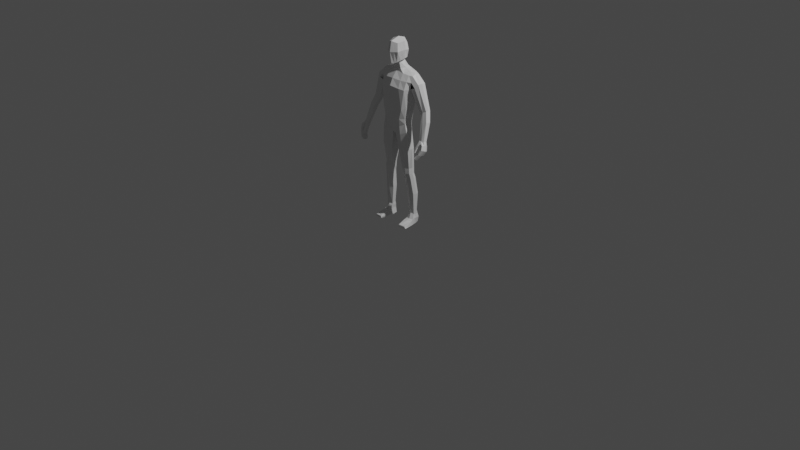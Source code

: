 # Source: shagaetnolushe_1.blend  (saved by Blender 3.1.7; exported with 4.5.12 LTS)
import bpy
from mathutils import Matrix  # noqa: F401  (used for matrix-valued properties, if any)

bpy.ops.wm.read_factory_settings(use_empty=True)
scene = bpy.context.scene
scene.name = 'Scene'

# ---- collections
col_collection = bpy.data.collections.new('Collection'); scene.collection.children.link(col_collection)

# ---- materials (node trees are filled in below, after node groups)
mat_material = bpy.data.materials.new('Material')
mat_material.alpha_threshold = 0.0
mat_material.use_transparent_shadow = False
mat_material.line_color = (0.0, 0.0, 0.0, 1.0)

# ---- material node trees
mat_material.use_nodes = True; mat_material.node_tree.nodes.clear()
_N = mat_material.node_tree.nodes; _L = mat_material.node_tree.links
n0 = _N.new('ShaderNodeOutputMaterial'); n0.name = 'Material Output'; n0.location = (300, 300)
n1 = _N.new('ShaderNodeBsdfPrincipled'); n1.name = 'Principled BSDF'; n1.location = (10, 300)
n1.distribution = 'GGX'
n1.subsurface_method = 'RANDOM_WALK_SKIN'
n1.inputs[2].default_value = 0.4
n1.inputs[3].default_value = 1.45
n1.inputs[27].default_value = (0.0, 0.0, 0.0, 1.0)
n1.inputs[28].default_value = 1.0
_L.new(n1.outputs[0], n0.inputs[0])
n0.is_active_output = True

# ---- world
world_world = bpy.data.worlds.new('World'); scene.world = world_world
world_world.use_nodes = True; world_world.node_tree.nodes.clear()
_N = world_world.node_tree.nodes; _L = world_world.node_tree.links
n0 = _N.new('ShaderNodeOutputWorld'); n0.name = 'World Output'; n0.location = (300, 300)
n1 = _N.new('ShaderNodeBackground'); n1.name = 'Background'; n1.location = (10, 300)
n1.inputs[0].default_value = (0.05088, 0.05088, 0.05088, 1.0)
_L.new(n1.outputs[0], n0.inputs[0])
n0.is_active_output = True
world_world.color = (0.05088, 0.05088, 0.05088)
world_world.use_sun_shadow = False
world_world.sun_shadow_jitter_overblur = 0.0

# ---- cameras
cam_camera = bpy.data.cameras.new('Camera')
cam_camera.clip_end = 100.0
cam_camera.ortho_scale = 7.314

# ---- lights
light_light = bpy.data.lights.new('Light', 'POINT')
light_light.transmission_factor = 0.0
light_light.energy = 1000.0
light_light.shadow_soft_size = 0.1
light_light.shadow_maximum_resolution = 0.006
light_light.use_absolute_resolution = True

# ---- meshes
me_cube = bpy.data.meshes.new('Cube')
me_cube.from_pydata([(0.0, -0.1051, 1.173), (0.0, 0.08743, 1.187), (0.0, 0.07695, 0.9555), (0.0, -0.03321, 1.584), (0.0, -0.06123, 0.9601), (0.0, 0.0911, 1.597), (0.0, 0.1323, 1.503), (0.0, -0.1189, 1.449), (0.0, 0.1025, 1.043), (0.0, -0.09859, 1.032), (0.06778, -0.1036, 1.199), (0.0147, -0.06796, 0.9677), (0.08594, 0.07824, 1.192), (0.08844, 0.08927, 1.596), (0.01404, 0.08009, 0.9517), (0.09083, -0.03504, 1.57), (0.09556, -0.1011, 1.434), (0.09886, 0.1197, 1.478), (0.05182, 0.09557, 1.056), (0.03833, -0.1006, 1.081), (0.1951, 0.07058, 1.568), (0.1505, 0.0795, 1.583), (0.06841, 0.08352, 1.018), (0.1357, 0.0383, 1.07), (0.1555, 0.04245, 1.2), (0.1214, 0.06622, 1.197), (0.1501, 0.1033, 1.443), (0.1016, 0.07789, 1.083), (0.1398, 0.03976, 1.117), (0.1564, -0.02022, 1.562), (0.195, -0.008225, 1.559), (0.1392, -0.05421, 1.074), (0.08716, -0.08021, 1.047), (0.1208, -0.08917, 1.222), (0.1546, -0.05718, 1.235), (0.1852, -0.02609, 1.432), (0.1487, -0.07999, 1.424), (0.1376, -0.05503, 1.128), (0.0925, -0.08931, 1.123), (0.0, -0.02949, 1.673), (0.0, 0.0509, 1.695), (0.02782, -0.02769, 1.681), (0.0, -0.1065, 1.207), (0.01708, 0.06549, 0.9108), (0.02231, -0.05915, 0.9231), (0.1456, 0.0327, 1.004), (0.07231, 0.07728, 0.9671), (0.09634, -0.07948, 0.9677), (0.1581, -0.05442, 0.9943), (0.1301, 0.07073, 0.1369), (0.1808, 0.07142, 0.1417), (0.155, 0.08135, 0.1411), (0.158, -0.01871, 0.6073), (0.1632, 0.04605, 0.6083), (0.1179, 0.05963, 0.6046), (0.07866, 0.0413, 0.6034), (0.07058, -0.02202, 0.6029), (0.1203, -0.0368, 0.6077), (0.1663, 0.03945, 0.8139), (0.0412, 0.04863, 0.7833), (0.04731, -0.04914, 0.7846), (0.1131, -0.07123, 0.8007), (0.1713, -0.04813, 0.8168), (0.09725, 0.06338, 0.7974), (0.1727, -0.009994, 0.5025), (0.1326, 0.06899, 0.4977), (0.1745, 0.05612, 0.5015), (0.09784, 0.05015, 0.4951), (0.08899, -0.008142, 0.4915), (0.1299, -0.02411, 0.496), (0.1477, -0.003941, 0.3244), (0.1487, 0.0908, 0.3276), (0.1039, 0.01824, 0.313), (0.1142, 0.07414, 0.3229), (0.1886, 0.0768, 0.3315), (0.1904, 0.01095, 0.3311), (0.1679, 0.04267, 0.5498), (0.08563, 0.04341, 0.5467), (0.08122, -0.01731, 0.544), (0.1248, -0.03341, 0.5469), (0.1673, -0.02119, 0.5516), (0.1258, 0.05798, 0.5476), (0.1937, 0.02954, 1.574), (0.1516, -0.008163, 1.077), (0.1507, -0.007183, 1.123), (0.1662, -0.006284, 1.216), (0.1666, -0.01096, 1.004), (0.1762, 0.01158, 0.6102), (0.1835, -0.00308, 0.8176), (0.1859, 0.02366, 0.5039), (0.2016, 0.04471, 0.3314), (0.1799, 0.01107, 0.5523), (0.1062, 0.02573, 1.602), (0.0, 0.009406, 1.682), (0.0, 0.1208, 1.554), (0.0, -0.1076, 1.209), (0.09168, -0.07359, 1.509), (0.09102, 0.1129, 1.54), (0.207, 0.08668, 1.514), (0.1533, 0.09939, 1.524), (0.1558, -0.05444, 1.504), (0.1971, -0.0291, 1.5), (0.2781, 0.07058, 1.496), (0.2031, 0.06951, 1.441), (0.2699, -0.008225, 1.492), (0.2835, 0.02954, 1.5), (0.2067, 0.01367, 1.42), (0.2594, 0.08668, 1.456), (0.2425, -0.0291, 1.459), (0.3597, 0.06302, 1.246), (0.2885, 0.06336, 1.216), (0.3546, 0.01531, 1.243), (0.2802, 0.00512, 1.223), (0.3632, 0.03807, 1.247), (0.2775, 0.02971, 1.209), (0.3311, 0.07336, 1.229), (0.321, 0.003078, 1.229), (0.0, -0.08569, 1.517), (0.3633, -0.03982, 0.9586), (0.4107, -0.06632, 0.9785), (0.3589, -0.07405, 0.9787), (0.4125, -0.05116, 0.973), (0.3552, -0.06209, 0.9642), (0.3975, 0.007145, 1.146), (0.323, -0.02519, 1.14), (0.3885, -0.01481, 1.145), (0.3485, -0.02695, 1.131), (0.3937, 0.03101, 1.145), (0.3567, 0.04037, 1.125), (0.3281, 0.03039, 1.13), (0.3163, -0.002083, 1.127), (0.3658, -0.1545, 0.8206), (0.3602, -0.08972, 0.7979), (0.3798, -0.1553, 0.8202), (0.3713, -0.09239, 0.7961), (0.406, -0.1167, 0.9013), (0.4, -0.04197, 0.8792), (0.4215, -0.03607, 0.8757), (0.4276, -0.1191, 0.9061), (0.3883, -0.06934, 0.8398), (0.4034, -0.0624, 0.8321), (0.404, -0.1388, 0.8595), (0.3889, -0.1338, 0.8558), (0.3602, -0.1168, 0.7932), (0.3602, -0.1377, 0.7992), (0.3749, -0.1395, 0.799), (0.3756, -0.1172, 0.7922), (0.4357, -0.06476, 0.885), (0.4347, -0.09402, 0.8978), (0.3999, -0.09517, 0.8917), (0.3998, -0.06654, 0.8824), (0.3872, -0.1139, 0.8459), (0.3836, -0.09016, 0.836), (0.4076, -0.08934, 0.8386), (0.4078, -0.1189, 0.8487), (0.3945, -0.02439, 0.9208), (0.4133, -0.0253, 0.92), (0.4231, -0.1034, 0.9485), (0.4268, -0.0518, 0.9367), (0.4268, -0.07821, 0.9454), (0.388, -0.07416, 0.9467), (0.3883, -0.05406, 0.9322), (0.3467, -0.139, 0.8727), (0.3469, -0.1184, 0.9109), (0.3463, -0.1273, 0.8639), (0.346, -0.09789, 0.9102), (0.3641, -0.1429, 0.874), (0.3709, -0.1187, 0.9213), (0.3621, -0.1288, 0.8664), (0.3698, -0.1028, 0.9188), (0.3918, -0.09417, 0.9571), (0.3602, -0.1272, 0.7962), (0.3752, -0.1283, 0.7956), (0.1168, 0.03305, 0.004511), (0.4352, -0.07939, 0.8914), (0.3998, -0.08085, 0.887), (0.3854, -0.102, 0.841), (0.4077, -0.1041, 0.8436), (0.3881, -0.06411, 0.9395), (0.4268, -0.065, 0.941), (0.3868, -0.07568, 0.9778), (0.393, -0.03248, 0.9582), (0.4143, -0.03599, 0.9676), (0.1873, 0.05364, 0.006405), (0.1919, 0.04893, 0.1359), (0.1559, 0.04369, 0.003759), (0.1471, 0.09225, 0.008227), (0.1675, -0.1263, 0.003741), (0.1624, -0.124, 0.02566), (0.1544, 0.01303, 0.124), (0.1636, -0.007942, 0.003766), (0.1195, -0.01519, 0.01118), (0.2023, 0.001769, 0.007936), (0.1752, 0.09047, 0.008661), (0.2047, -0.121, 0.02555), (0.2166, -0.1192, 0.003848), (0.2, -0.001494, 0.06165), (0.1245, 0.08198, 0.008641), (0.1322, -0.129, 0.02801), (0.1276, -0.129, 0.005721), (0.1629, -0.03837, 0.05607), (0.1649, -0.06171, 0.003771), (0.1647, -0.01624, 0.06614), (0.2083, -0.03703, 0.007338), (0.2003, -0.02865, 0.04619), (0.1253, -0.08027, 0.002922), (0.1965, 0.02485, 0.06819), (0.1607, -0.1264, 0.01558), (0.1956, 0.0529, 0.06823), (0.128, 0.05456, 0.07238), (0.2101, -0.1233, 0.01699), (0.1278, -0.1315, 0.01829), (0.1331, 0.08243, 0.05765), (0.116, -0.04339, 0.03465), (0.2037, -0.03611, 0.03313), (0.1496, 0.09664, 0.05712), (0.1256, 0.01053, 0.0712), (0.1837, 0.09423, 0.06202), (0.1299, -0.1303, 0.023), (0.1871, 0.0231, 0.1103), (0.1615, -0.1252, 0.02046), (0.1909, 0.04895, 0.1094), (0.1264, 0.06311, 0.1054), (0.2075, -0.1222, 0.02114), (0.1296, 0.0775, 0.09809), (0.1198, -0.03929, 0.05153), (0.1211, -0.007435, 0.0615), (0.1575, 0.0885, 0.09955), (0.1237, 0.02375, 0.1192), (0.1806, 0.08258, 0.1025), (0.05047, -0.02659, 1.604), (-0.0008346, -0.0303, 1.633), (-0.0007156, 0.07253, 1.615), (0.0443, 0.08002, 1.618), (0.07409, 0.02057, 1.616), (0.0388, -0.06315, 1.672), (0.05493, -0.06997, 1.863), (0.06755, 0.04195, 1.712), (0.06795, 0.04144, 1.854), (0.0, 0.0658, 1.716), (0.0, 0.07076, 1.884), (0.08549, 0.04284, 1.788), (0.07454, 0.006378, 1.705), (0.07805, -2.274e-07, 1.878), (0.06564, -0.07945, 1.78), (0.0, -0.09955, 1.662), (0.0, -0.1012, 1.88), (0.0, -0.007444, 1.909), (0.0, -0.119, 1.777), (0.08724, -2.283e-07, 1.793), (0.0, 0.08812, 1.827), (0.03403, 0.05608, 1.869), (0.01819, -0.08165, 1.664), (0.03037, 0.05694, 1.712), (0.02751, -0.08554, 1.871), (0.03908, -0.003717, 1.893), (0.03684, 0.02627, 1.699), (0.03296, -0.09921, 1.778), (0.04281, 0.0688, 1.807), (0.06649, -0.03499, 1.87), (0.05936, -0.03312, 1.689), (0.0, -0.0543, 1.894), (0.0, -0.02465, 1.677), (0.07644, -0.03972, 1.787), (0.03329, -0.04463, 1.882)], [], [(12, 17, 26, 25), (10, 16, 7, 0), (18, 12, 25, 27), (14, 18, 27, 22), (83, 84, 37, 31), (19, 10, 0, 9), (96, 15, 3, 117), (231, 230, 41, 39), (38, 33, 10, 19), (11, 19, 9, 4), (33, 36, 16, 10), (11, 14, 43, 44), (2, 8, 18, 14), (32, 38, 19, 11), (20, 21, 13, 92, 82), (8, 1, 12, 18), (85, 106, 35, 34), (94, 5, 13, 97), (2, 14, 11, 4), (1, 6, 17, 12), (84, 85, 34, 37), (103, 24, 25, 26), (28, 23, 22, 27), (98, 103, 26, 99), (24, 28, 27, 25), (97, 13, 21, 99), (38, 32, 31, 37), (36, 33, 34, 35), (100, 36, 35, 101), (33, 38, 37, 34), (100, 29, 15, 96), (41, 93, 39), (233, 232, 40, 256), (234, 233, 256, 41), (0, 7, 42), (90, 75, 219, 184), (22, 23, 45, 46), (32, 11, 44, 47), (14, 22, 46, 43), (83, 31, 48, 86), (31, 32, 47, 48), (73, 71, 51, 49), (72, 73, 49, 228), (70, 72, 228, 189), (75, 70, 189, 219), (71, 74, 50, 51), (63, 58, 53, 54), (62, 61, 57, 52), (61, 60, 56, 57), (60, 59, 55, 56), (59, 63, 54, 55), (88, 62, 52, 87), (86, 48, 62, 88), (43, 46, 63, 59), (44, 43, 59, 60), (47, 44, 60, 61), (48, 47, 61, 62), (46, 45, 58, 63), (52, 57, 56, 55), (81, 76, 66, 65), (80, 79, 69, 64), (79, 78, 68, 69), (78, 77, 67, 68), (77, 81, 65, 67), (91, 80, 64, 89), (65, 66, 74, 71), (68, 67, 73, 72), (64, 69, 70, 75), (69, 68, 72, 70), (67, 65, 71, 73), (89, 64, 75, 90), (87, 52, 80, 91), (55, 54, 81, 77), (56, 55, 77, 78), (57, 56, 78, 79), (52, 57, 79, 80), (54, 53, 76, 81), (53, 87, 91, 76), (66, 89, 90, 74), (76, 91, 89, 66), (45, 86, 88, 58), (58, 88, 87, 53), (23, 83, 86, 45), (74, 90, 184, 50), (28, 24, 85, 84), (24, 103, 106, 85), (23, 28, 84, 83), (230, 234, 41), (256, 40, 93, 41), (42, 7, 95), (82, 92, 15, 29, 30), (36, 100, 96, 16), (29, 100, 101, 30), (17, 97, 99, 26), (20, 98, 99, 21), (6, 94, 97, 17), (16, 96, 117, 7), (103, 107, 115, 110), (102, 105, 113, 109), (105, 104, 111, 113), (108, 35, 112, 116), (98, 20, 102, 107), (30, 101, 108, 104), (101, 106, 35, 108), (82, 30, 104, 105), (20, 82, 105, 102), (103, 98, 107), (127, 123, 121, 182), (123, 125, 119, 121), (126, 124, 120, 180), (125, 126, 180, 119), (107, 102, 109, 115), (35, 106, 114, 112), (106, 103, 110, 114), (104, 108, 116, 111), (129, 128, 181, 118), (128, 127, 182, 181), (124, 130, 122, 120), (130, 129, 118, 122), (114, 110, 129, 130), (112, 114, 130, 124), (115, 109, 127, 128), (110, 115, 128, 129), (111, 116, 126, 125), (116, 112, 124, 126), (113, 111, 125, 123), (109, 113, 123, 127), (204, 200, 188, 194), (181, 156, 155, 118), (159, 119, 180, 157), (180, 170, 157), (144, 145, 133, 131), (141, 138, 135, 142), (154, 148, 138, 141), (139, 136, 137, 140), (152, 150, 136, 139), (143, 152, 139, 132), (132, 139, 140, 134), (145, 154, 141, 133), (133, 141, 142, 131), (134, 140, 153, 146), (172, 177, 154, 145), (131, 142, 151, 144), (171, 176, 152, 143), (142, 135, 149, 151), (176, 175, 150, 152), (140, 137, 147, 153), (177, 174, 148, 154), (132, 134, 146, 143), (171, 172, 145, 144), (179, 121, 119, 159), (120, 122, 161, 178, 160), (175, 178, 161, 150), (135, 170, 160, 149), (174, 179, 159, 148), (137, 156, 158, 147), (138, 157, 170, 135), (148, 159, 157, 138), (136, 155, 156, 137), (150, 161, 155, 136), (162, 163, 165, 164), (164, 165, 169, 168), (168, 169, 167, 166), (166, 167, 163, 162), (164, 168, 166, 162), (180, 120, 170), (120, 160, 122), (169, 165, 122, 160), (120, 163, 167, 170), (120, 122, 165, 163), (167, 169, 160, 170), (147, 158, 179, 174), (149, 160, 178, 175), (158, 182, 121, 179), (143, 146, 172, 171), (153, 147, 174, 177), (151, 149, 175, 176), (144, 151, 176, 171), (146, 153, 177, 172), (118, 155, 161, 122), (182, 158, 156, 181), (229, 50, 184, 221), (223, 194, 188, 220), (205, 201, 187, 199), (204, 194, 223), (227, 51, 50, 229), (222, 49, 224), (220, 188, 198, 218), (201, 203, 195, 187), (221, 184, 219), (197, 186, 185, 173), (173, 185, 190, 191), (186, 193, 183, 185), (200, 225, 198, 188), (185, 183, 192, 190), (224, 49, 51, 227), (228, 49, 222), (189, 228, 226, 202), (218, 198, 225), (190, 192, 203, 201), (196, 202, 200, 204), (191, 190, 201, 205), (219, 189, 202, 196), (192, 206, 214, 203), (199, 211, 213, 205), (191, 216, 209, 173), (197, 212, 215, 186), (183, 208, 206, 192), (205, 213, 216, 191), (187, 207, 211, 199), (173, 209, 212, 197), (186, 215, 217, 193), (203, 214, 210, 195), (195, 210, 207, 187), (193, 217, 208, 183), (206, 219, 196, 204, 214), (211, 218, 225, 213), (216, 228, 222, 209), (212, 224, 227, 215), (208, 221, 219, 206), (213, 225, 226, 228, 216), (207, 220, 218, 211), (209, 222, 224, 212), (215, 227, 229, 217), (214, 204, 223, 210), (210, 223, 220, 207), (217, 229, 221, 208), (202, 226, 225, 200), (15, 92, 234, 230), (92, 13, 233, 234), (13, 5, 232, 233), (3, 15, 230, 231), (258, 251, 238, 241), (263, 259, 236, 244), (41, 260, 235, 252), (264, 261, 246, 254), (251, 240, 247, 255), (253, 237, 242, 256), (252, 257, 248, 245), (257, 254, 246, 248), (260, 263, 244, 235), (237, 241, 249, 242), (241, 238, 243, 249), (253, 258, 241, 237), (239, 250, 258, 253), (244, 236, 254, 257), (235, 244, 257, 252), (239, 253, 256, 40), (238, 251, 255, 243), (259, 264, 254, 236), (262, 41, 252, 245), (250, 240, 251, 258), (40, 256, 41, 262), (243, 255, 264, 259), (242, 249, 263, 260), (255, 247, 261, 264), (256, 242, 260, 41), (249, 243, 259, 263)])
_uv = me_cube.uv_layers.new(name='UVMap')
_uv.uv.foreach_set('vector', [0.5, 0.4372, 0.5625, 0.4372, 0.5625, 0.4673, 0.5, 0.4599, 0.5, 0.8128, 0.5625, 0.8128, 0.5625, 0.875, 0.5, 0.875, 0.4396, 0.4372, 0.5, 0.4372, 0.5, 0.4599, 0.4396, 0.4604, 0.375, 0.4372, 0.4396, 0.4372, 0.4396, 0.4604, 0.375, 0.4669, 0.375, 0.6282, 0.4396, 0.6286, 0.4396, 0.7145, 0.375, 0.7168, 0.4396, 0.8128, 0.5, 0.8128, 0.5, 0.875, 0.4396, 0.875, 0.5938, 0.8128, 0.625, 0.8128, 0.625, 0.875, 0.5938, 0.875, 0.625, 0.875, 0.625, 0.8128, 0.625, 0.8128, 0.625, 0.875, 0.4396, 0.7793, 0.5, 0.7793, 0.5, 0.8128, 0.4396, 0.8128, 0.375, 0.8128, 0.4396, 0.8128, 0.4396, 0.875, 0.375, 0.875, 0.5, 0.7793, 0.5625, 0.7743, 0.5625, 0.8128, 0.5, 0.8128, 0.3122, 0.75, 0.3122, 0.5, 0.3122, 0.5, 0.3122, 0.75, 0.375, 0.375, 0.4396, 0.375, 0.4396, 0.4372, 0.375, 0.4372, 0.375, 0.7755, 0.4396, 0.7793, 0.4396, 0.8128, 0.375, 0.8128, 0.625, 0.5476, 0.6598, 0.5, 0.6878, 0.5, 0.6878, 0.626, 0.625, 0.6287, 0.4396, 0.375, 0.5, 0.375, 0.5, 0.4372, 0.4396, 0.4372, 0.5, 0.6288, 0.5625, 0.6279, 0.5625, 0.7182, 0.5, 0.7133, 0.5938, 0.375, 0.625, 0.375, 0.625, 0.4372, 0.5938, 0.4372, 0.25, 0.5, 0.3122, 0.5, 0.3122, 0.75, 0.25, 0.75, 0.5, 0.375, 0.5625, 0.375, 0.5625, 0.4372, 0.5, 0.4372, 0.4396, 0.6286, 0.5, 0.6288, 0.5, 0.7133, 0.4396, 0.7145, 0.5625, 0.5416, 0.5, 0.548, 0.5, 0.4599, 0.5625, 0.4673, 0.4396, 0.5464, 0.375, 0.5435, 0.375, 0.4669, 0.4396, 0.4604, 0.5938, 0.5446, 0.5625, 0.5416, 0.5625, 0.4673, 0.5938, 0.4662, 0.5, 0.548, 0.4396, 0.5464, 0.4396, 0.4604, 0.5, 0.4599, 0.5938, 0.4372, 0.625, 0.4372, 0.625, 0.4652, 0.5938, 0.4662, 0.4396, 0.7793, 0.375, 0.7755, 0.375, 0.7168, 0.4396, 0.7145, 0.5625, 0.7743, 0.5, 0.7793, 0.5, 0.7133, 0.5625, 0.7182, 0.5938, 0.7747, 0.5625, 0.7743, 0.5625, 0.7182, 0.5937, 0.7159, 0.5, 0.7793, 0.4396, 0.7793, 0.4396, 0.7145, 0.5, 0.7133, 0.5938, 0.7747, 0.625, 0.7751, 0.625, 0.8128, 0.5938, 0.8128, 0.6878, 0.626, 0.75, 0.626, 0.75, 0.75, 0.625, 0.4372, 0.625, 0.375, 0.625, 0.375, 0.625, 0.4372, 0.6878, 0.626, 0.6878, 0.5, 0.6878, 0.5, 0.6878, 0.626, 0.5, 0.875, 0.5625, 0.875, 0.5, 0.875, 0.375, 0.6282, 0.375, 0.7168, 0.375, 0.7168, 0.375, 0.6282, 0.375, 0.4669, 0.375, 0.5435, 0.375, 0.5435, 0.375, 0.4669, 0.375, 0.7755, 0.375, 0.8128, 0.375, 0.8128, 0.375, 0.7755, 0.375, 0.4372, 0.375, 0.4669, 0.375, 0.4669, 0.375, 0.4372, 0.375, 0.6282, 0.375, 0.7168, 0.375, 0.7168, 0.375, 0.6282, 0.375, 0.7168, 0.375, 0.7755, 0.375, 0.7755, 0.375, 0.7168, 0.375, 0.4372, 0.375, 0.4669, 0.375, 0.4669, 0.375, 0.4372, 0.3122, 0.75, 0.3122, 0.5, 0.3122, 0.5, 0.3122, 0.75, 0.375, 0.7755, 0.375, 0.8128, 0.375, 0.8128, 0.375, 0.7755, 0.375, 0.7168, 0.375, 0.7755, 0.375, 0.7755, 0.375, 0.7168, 0.375, 0.4669, 0.375, 0.5435, 0.375, 0.5435, 0.375, 0.4669, 0.375, 0.4669, 0.375, 0.5435, 0.375, 0.5435, 0.375, 0.4669, 0.375, 0.7168, 0.375, 0.7755, 0.375, 0.7755, 0.375, 0.7168, 0.375, 0.7755, 0.375, 0.8128, 0.375, 0.8128, 0.375, 0.7755, 0.3122, 0.75, 0.3122, 0.5, 0.3122, 0.5, 0.3122, 0.75, 0.375, 0.4372, 0.375, 0.4669, 0.375, 0.4669, 0.375, 0.4372, 0.375, 0.6282, 0.375, 0.7168, 0.375, 0.7168, 0.375, 0.6282, 0.375, 0.6282, 0.375, 0.7168, 0.375, 0.7168, 0.375, 0.6282, 0.375, 0.4372, 0.375, 0.4669, 0.375, 0.4669, 0.375, 0.4372, 0.3122, 0.75, 0.3122, 0.5, 0.3122, 0.5, 0.3122, 0.75, 0.375, 0.7755, 0.375, 0.8128, 0.375, 0.8128, 0.375, 0.7755, 0.375, 0.7168, 0.375, 0.7755, 0.375, 0.7755, 0.375, 0.7168, 0.375, 0.4669, 0.375, 0.5435, 0.375, 0.5435, 0.375, 0.4669, 0.375, 0.7168, 0.375, 0.7755, 0.3122, 0.75, 0.3122, 0.5, 0.375, 0.4669, 0.375, 0.5435, 0.375, 0.5435, 0.375, 0.4669, 0.375, 0.7168, 0.375, 0.7755, 0.375, 0.7755, 0.375, 0.7168, 0.375, 0.7755, 0.375, 0.8128, 0.375, 0.8128, 0.375, 0.7755, 0.3122, 0.75, 0.3122, 0.5, 0.3122, 0.5, 0.3122, 0.75, 0.375, 0.4372, 0.375, 0.4669, 0.375, 0.4669, 0.375, 0.4372, 0.375, 0.6282, 0.375, 0.7168, 0.375, 0.7168, 0.375, 0.6282, 0.375, 0.4669, 0.375, 0.5435, 0.375, 0.5435, 0.375, 0.4669, 0.3122, 0.75, 0.3122, 0.5, 0.3122, 0.5, 0.3122, 0.75, 0.375, 0.7168, 0.375, 0.7755, 0.375, 0.7755, 0.375, 0.7168, 0.375, 0.7755, 0.375, 0.8128, 0.375, 0.8128, 0.375, 0.7755, 0.375, 0.4372, 0.375, 0.4669, 0.375, 0.4669, 0.375, 0.4372, 0.375, 0.6282, 0.375, 0.7168, 0.375, 0.7168, 0.375, 0.6282, 0.375, 0.6282, 0.375, 0.7168, 0.375, 0.7168, 0.375, 0.6282, 0.375, 0.4372, 0.375, 0.4669, 0.375, 0.4669, 0.375, 0.4372, 0.3122, 0.75, 0.3122, 0.5, 0.3122, 0.5, 0.3122, 0.75, 0.375, 0.7755, 0.375, 0.8128, 0.375, 0.8128, 0.375, 0.7755, 0.375, 0.7168, 0.375, 0.7755, 0.375, 0.7755, 0.375, 0.7168, 0.375, 0.4669, 0.375, 0.5435, 0.375, 0.5435, 0.375, 0.4669, 0.375, 0.5435, 0.375, 0.6282, 0.375, 0.6282, 0.375, 0.5435, 0.375, 0.5435, 0.375, 0.6282, 0.375, 0.6282, 0.375, 0.5435, 0.375, 0.5435, 0.375, 0.6282, 0.375, 0.6282, 0.375, 0.5435, 0.375, 0.5435, 0.375, 0.6282, 0.375, 0.6282, 0.375, 0.5435, 0.375, 0.5435, 0.375, 0.6282, 0.375, 0.6282, 0.375, 0.5435, 0.375, 0.5435, 0.375, 0.6282, 0.375, 0.6282, 0.375, 0.5435, 0.375, 0.5435, 0.375, 0.6282, 0.375, 0.6282, 0.375, 0.5435, 0.4396, 0.5464, 0.5, 0.548, 0.5, 0.6288, 0.4396, 0.6286, 0.5, 0.548, 0.5625, 0.5416, 0.5625, 0.6279, 0.5, 0.6288, 0.375, 0.5435, 0.4396, 0.5464, 0.4396, 0.6286, 0.375, 0.6282, 0.6878, 0.75, 0.6878, 0.626, 0.6878, 0.75, 0.6878, 0.5, 0.75, 0.5, 0.75, 0.626, 0.6878, 0.626, 0.5, 0.875, 0.5625, 0.875, 0.5, 0.875, 0.625, 0.6287, 0.6878, 0.626, 0.6878, 0.75, 0.6501, 0.75, 0.625, 0.7135, 0.5625, 0.7743, 0.5938, 0.7747, 0.5938, 0.8128, 0.5625, 0.8128, 0.625, 0.7751, 0.5938, 0.7747, 0.5937, 0.7159, 0.625, 0.7135, 0.5625, 0.4372, 0.5938, 0.4372, 0.5938, 0.4662, 0.5625, 0.4673, 0.625, 0.5476, 0.5938, 0.5446, 0.5938, 0.4662, 0.625, 0.4652, 0.5625, 0.375, 0.5938, 0.375, 0.5938, 0.4372, 0.5625, 0.4372, 0.5625, 0.8128, 0.5938, 0.8128, 0.5938, 0.875, 0.5625, 0.875, 0.5625, 0.5416, 0.5938, 0.5446, 0.5938, 0.5446, 0.5625, 0.5416, 0.625, 0.5476, 0.625, 0.6287, 0.625, 0.6287, 0.625, 0.5476, 0.625, 0.6287, 0.625, 0.7135, 0.625, 0.7135, 0.625, 0.6287, 0.5937, 0.7159, 0.5625, 0.7182, 0.5625, 0.7182, 0.5937, 0.7159, 0.5938, 0.5446, 0.625, 0.5476, 0.625, 0.5476, 0.5938, 0.5446, 0.625, 0.7135, 0.5937, 0.7159, 0.5937, 0.7159, 0.625, 0.7135, 0.5937, 0.7159, 0.5625, 0.7182, 0.5625, 0.7182, 0.5937, 0.7159, 0.625, 0.6287, 0.625, 0.7135, 0.625, 0.7135, 0.625, 0.6287, 0.625, 0.5476, 0.625, 0.6287, 0.625, 0.6287, 0.625, 0.5476, 0.5625, 0.5416, 0.5938, 0.5446, 0.5938, 0.5446, 0.625, 0.5476, 0.625, 0.6287, 0.625, 0.6287, 0.625, 0.5476, 0.625, 0.6287, 0.625, 0.7135, 0.625, 0.7135, 0.625, 0.6287, 0.5937, 0.7159, 0.5625, 0.7182, 0.5625, 0.7182, 0.5937, 0.7159, 0.625, 0.7135, 0.5937, 0.7159, 0.5937, 0.7159, 0.625, 0.7135, 0.5938, 0.5446, 0.625, 0.5476, 0.625, 0.5476, 0.5938, 0.5446, 0.5625, 0.7182, 0.5625, 0.6279, 0.5625, 0.6279, 0.5625, 0.7182, 0.5625, 0.6279, 0.5625, 0.5416, 0.5625, 0.5416, 0.5625, 0.6279, 0.625, 0.7135, 0.5937, 0.7159, 0.5937, 0.7159, 0.625, 0.7135, 0.5625, 0.5416, 0.5938, 0.5446, 0.5938, 0.5446, 0.5625, 0.5416, 0.5938, 0.5446, 0.625, 0.5476, 0.625, 0.5476, 0.5938, 0.5446, 0.5625, 0.7182, 0.5625, 0.6279, 0.5625, 0.6279, 0.5625, 0.7182, 0.5625, 0.6279, 0.5625, 0.5416, 0.5625, 0.5416, 0.5625, 0.6279, 0.5625, 0.6279, 0.5625, 0.5416, 0.5625, 0.5416, 0.5625, 0.6279, 0.5625, 0.7182, 0.5625, 0.6279, 0.5625, 0.6279, 0.5625, 0.7182, 0.5938, 0.5446, 0.625, 0.5476, 0.625, 0.5476, 0.5938, 0.5446, 0.5625, 0.5416, 0.5938, 0.5446, 0.5938, 0.5446, 0.5625, 0.5416, 0.625, 0.7135, 0.5937, 0.7159, 0.5937, 0.7159, 0.625, 0.7135, 0.5937, 0.7159, 0.5625, 0.7182, 0.5625, 0.7182, 0.5937, 0.7159, 0.625, 0.6287, 0.625, 0.7135, 0.625, 0.7135, 0.625, 0.6287, 0.625, 0.5476, 0.625, 0.6287, 0.625, 0.6287, 0.625, 0.5476, 0.625, 0.6864, 0.7513, 0.6864, 0.7513, 0.75, 0.625, 0.75, 0.625, 0.5, 0.5618, 0.5, 0.5618, 0.25, 0.625, 0.25, 0.5618, 0.6664, 0.625, 0.6664, 0.625, 0.75, 0.5618, 0.75, 0.625, 1.0, 0.5618, 1.0, 0.5618, 0.75, 0.125, 0.6664, 0.375, 0.6664, 0.375, 0.75, 0.125, 0.75, 0.4388, 0.75, 0.5048, 0.75, 0.5048, 1.0, 0.4388, 1.0, 0.4388, 0.6664, 0.5048, 0.6664, 0.5048, 0.75, 0.4388, 0.75, 0.4388, 0.25, 0.5048, 0.25, 0.5048, 0.5, 0.4388, 0.5, 0.4388, 0.1669, 0.5048, 0.1669, 0.5048, 0.25, 0.4388, 0.25, 0.375, 0.1669, 0.4388, 0.1669, 0.4388, 0.25, 0.375, 0.25, 0.375, 0.25, 0.4388, 0.25, 0.4388, 0.5, 0.375, 0.5, 0.375, 0.6664, 0.4388, 0.6664, 0.4388, 0.75, 0.375, 0.75, 0.375, 0.75, 0.4388, 0.75, 0.4388, 1.0, 0.375, 1.0, 0.375, 0.5, 0.4388, 0.5, 0.4388, 0.5831, 0.375, 0.5831, 0.375, 0.6247, 0.4388, 0.6247, 0.4388, 0.6664, 0.375, 0.6664, 0.375, 0.0, 0.4388, 0.0, 0.4388, 0.08359, 0.375, 0.08359, 0.375, 0.1253, 0.4388, 0.1253, 0.4388, 0.1669, 0.375, 0.1669, 0.4388, 0.0, 0.5048, 0.0, 0.5048, 0.08359, 0.4388, 0.08359, 0.4388, 0.1253, 0.5048, 0.1253, 0.5048, 0.1669, 0.4388, 0.1669, 0.4388, 0.5, 0.5048, 0.5, 0.5048, 0.5831, 0.4388, 0.5831, 0.4388, 0.6247, 0.5048, 0.6247, 0.5048, 0.6664, 0.4388, 0.6664, 0.125, 0.5, 0.375, 0.5, 0.375, 0.5831, 0.125, 0.5831, 0.125, 0.6247, 0.375, 0.6247, 0.375, 0.6664, 0.125, 0.6664, 0.5618, 0.6247, 0.625, 0.6247, 0.625, 0.6664, 0.5618, 0.6664, 0.625, 0.08359, 0.625, 0.1669, 0.5618, 0.1669, 0.5618, 0.1253, 0.5618, 0.08359, 0.5048, 0.1253, 0.5618, 0.1253, 0.5618, 0.1669, 0.5048, 0.1669, 0.5048, 0.0, 0.5618, 0.0, 0.5618, 0.08359, 0.5048, 0.08359, 0.5048, 0.6247, 0.5618, 0.6247, 0.5618, 0.6664, 0.5048, 0.6664, 0.5048, 0.5, 0.5618, 0.5, 0.5618, 0.5831, 0.5048, 0.5831, 0.5048, 0.75, 0.5618, 0.75, 0.5618, 1.0, 0.5048, 1.0, 0.5048, 0.6664, 0.5618, 0.6664, 0.5618, 0.75, 0.5048, 0.75, 0.5048, 0.25, 0.5618, 0.25, 0.5618, 0.5, 0.5048, 0.5, 0.5048, 0.1669, 0.5618, 0.1669, 0.5618, 0.25, 0.5048, 0.25, 0.375, 0.0, 0.625, 0.0, 0.625, 0.25, 0.375, 0.25, 0.375, 0.25, 0.625, 0.25, 0.625, 0.5, 0.375, 0.5, 0.375, 0.5, 0.625, 0.5, 0.625, 0.75, 0.375, 0.75, 0.375, 0.75, 0.625, 0.75, 0.625, 1.0, 0.375, 1.0, 0.125, 0.5, 0.375, 0.5, 0.375, 0.75, 0.125, 0.75, 0.625, 1.0, 0.625, 1.0, 0.625, 0.75, 0.625, 0.25, 0.625, 0.5, 0.625, 0.25, 0.625, 0.5, 0.625, 0.25, 0.625, 0.25, 0.625, 0.5, 0.625, 1.0, 0.625, 1.0, 0.625, 0.75, 0.625, 0.75, 0.625, 0.0, 0.625, 0.25, 0.625, 0.25, 0.625, 0.0, 0.625, 0.75, 0.625, 0.5, 0.625, 0.5, 0.625, 0.75, 0.5048, 0.5831, 0.5618, 0.5831, 0.5618, 0.6247, 0.5048, 0.6247, 0.5048, 0.08359, 0.5618, 0.08359, 0.5618, 0.1253, 0.5048, 0.1253, 0.5618, 0.5831, 0.625, 0.5831, 0.625, 0.6247, 0.5618, 0.6247, 0.125, 0.5831, 0.375, 0.5831, 0.375, 0.6247, 0.125, 0.6247, 0.4388, 0.5831, 0.5048, 0.5831, 0.5048, 0.6247, 0.4388, 0.6247, 0.4388, 0.08359, 0.5048, 0.08359, 0.5048, 0.1253, 0.4388, 0.1253, 0.375, 0.08359, 0.4388, 0.08359, 0.4388, 0.1253, 0.375, 0.1253, 0.375, 0.5831, 0.4388, 0.5831, 0.4388, 0.6247, 0.375, 0.6247, 0.625, 0.25, 0.5618, 0.25, 0.5618, 0.1669, 0.625, 0.1669, 0.625, 0.5831, 0.5618, 0.5831, 0.5618, 0.5, 0.625, 0.5, 0.5648, 0.0, 0.625, 0.0, 0.625, 0.06496, 0.5648, 0.06496, 0.5648, 0.75, 0.625, 0.75, 0.625, 0.8763, 0.5648, 0.8763, 0.125, 0.6864, 0.2487, 0.6864, 0.2487, 0.75, 0.125, 0.75, 0.625, 0.1864, 0.625, 0.25, 0.5648, 0.25, 0.5648, 0.3737, 0.625, 0.3737, 0.625, 0.5, 0.5648, 0.5, 0.5648, 0.685, 0.625, 0.75, 0.5648, 0.75, 0.5648, 0.8763, 0.625, 0.8763, 0.625, 1.0, 0.5648, 1.0, 0.2487, 0.6864, 0.375, 0.6864, 0.375, 0.75, 0.2487, 0.75, 0.5648, 0.06496, 0.625, 0.06496, 0.5648, 0.1351, 0.125, 0.5, 0.2487, 0.5, 0.2487, 0.565, 0.125, 0.565, 0.125, 0.565, 0.2487, 0.565, 0.2487, 0.6351, 0.125, 0.6351, 0.2487, 0.5, 0.375, 0.5, 0.375, 0.565, 0.2487, 0.565, 0.7513, 0.6864, 0.875, 0.6864, 0.875, 0.75, 0.7513, 0.75, 0.2487, 0.565, 0.375, 0.565, 0.375, 0.6351, 0.2487, 0.6351, 0.5648, 0.25, 0.625, 0.25, 0.625, 0.3737, 0.5648, 0.3737, 0.625, 0.6149, 0.625, 0.685, 0.5648, 0.685, 0.7513, 0.6351, 0.875, 0.6351, 0.875, 0.6622, 0.7513, 0.6647, 0.5648, 0.5, 0.625, 0.5, 0.5643, 0.5637, 0.2487, 0.6351, 0.375, 0.6351, 0.375, 0.6864, 0.2487, 0.6864, 0.625, 0.6594, 0.7513, 0.6647, 0.7513, 0.6864, 0.625, 0.6864, 0.125, 0.6351, 0.2487, 0.6351, 0.2487, 0.6864, 0.125, 0.6864, 0.625, 0.6351, 0.7513, 0.6351, 0.7513, 0.6647, 0.625, 0.6594, 0.375, 0.1351, 0.5083, 0.1351, 0.5083, 0.1864, 0.375, 0.1864, 0.375, 0.5, 0.5083, 0.5, 0.5083, 0.5636, 0.375, 0.5636, 0.375, 0.6149, 0.5083, 0.6149, 0.5083, 0.685, 0.375, 0.685, 0.375, 0.25, 0.5083, 0.25, 0.5083, 0.3737, 0.375, 0.3737, 0.375, 0.06496, 0.5083, 0.06496, 0.5083, 0.1351, 0.375, 0.1351, 0.375, 0.5636, 0.5083, 0.5636, 0.5083, 0.6149, 0.375, 0.6149, 0.375, 0.8763, 0.5083, 0.8763, 0.5083, 1.0, 0.375, 1.0, 0.375, 0.685, 0.5083, 0.685, 0.5083, 0.75, 0.375, 0.75, 0.375, 0.3737, 0.5083, 0.3737, 0.5083, 0.5, 0.375, 0.5, 0.375, 0.1864, 0.5083, 0.1864, 0.5083, 0.25, 0.375, 0.25, 0.375, 0.75, 0.5083, 0.75, 0.5083, 0.8763, 0.375, 0.8763, 0.375, 0.0, 0.5083, 0.0, 0.5083, 0.06496, 0.375, 0.06496, 0.5083, 0.1351, 0.5648, 0.1351, 0.5648, 0.1594, 0.5648, 0.1864, 0.5083, 0.1864, 0.5083, 0.5, 0.5648, 0.5, 0.5643, 0.5637, 0.5083, 0.5636, 0.5083, 0.6149, 0.5648, 0.6149, 0.5648, 0.685, 0.5083, 0.685, 0.5083, 0.25, 0.5648, 0.25, 0.5648, 0.3737, 0.5083, 0.3737, 0.5083, 0.06496, 0.5648, 0.06496, 0.5648, 0.1351, 0.5083, 0.1351, 0.5083, 0.5636, 0.5643, 0.5637, 0.5645, 0.5879, 0.5648, 0.6149, 0.5083, 0.6149, 0.5083, 0.8763, 0.5648, 0.8763, 0.5648, 1.0, 0.5083, 1.0, 0.5083, 0.685, 0.5648, 0.685, 0.5648, 0.75, 0.5083, 0.75, 0.5083, 0.3737, 0.5648, 0.3737, 0.5648, 0.5, 0.5083, 0.5, 0.5083, 0.1864, 0.5648, 0.1864, 0.5648, 0.25, 0.5083, 0.25, 0.5083, 0.75, 0.5648, 0.75, 0.5648, 0.8763, 0.5083, 0.8763, 0.5083, 0.0, 0.5648, 0.0, 0.5648, 0.06496, 0.5083, 0.06496, 0.7513, 0.6647, 0.875, 0.6622, 0.875, 0.6864, 0.7513, 0.6864, 0.6878, 0.75, 0.6878, 0.626, 0.6878, 0.626, 0.6878, 0.75, 0.6878, 0.626, 0.6878, 0.5, 0.6878, 0.5, 0.6878, 0.626, 0.625, 0.4372, 0.625, 0.375, 0.625, 0.375, 0.625, 0.4372, 0.625, 0.875, 0.625, 0.8128, 0.625, 0.8128, 0.625, 0.875, 0.5, 0.4376, 0.625, 0.4376, 0.625, 0.5, 0.5, 0.5, 0.5, 0.6875, 0.625, 0.6875, 0.625, 0.75, 0.5, 0.75, 0.3126, 0.6875, 0.375, 0.6875, 0.375, 0.75, 0.3126, 0.75, 0.6874, 0.6875, 0.75, 0.6875, 0.75, 0.75, 0.6874, 0.75, 0.6874, 0.5, 0.75, 0.5, 0.75, 0.625, 0.6874, 0.625, 0.3126, 0.5, 0.375, 0.5, 0.375, 0.625, 0.3126, 0.625, 0.375, 0.8124, 0.5, 0.8124, 0.5, 0.875, 0.375, 0.875, 0.5, 0.8124, 0.625, 0.8124, 0.625, 0.875, 0.5, 0.875, 0.375, 0.6875, 0.5, 0.6875, 0.5, 0.75, 0.375, 0.75, 0.375, 0.5, 0.5, 0.5, 0.5, 0.625, 0.375, 0.625, 0.5, 0.5, 0.625, 0.5, 0.625, 0.625, 0.5, 0.625, 0.375, 0.4376, 0.5, 0.4376, 0.5, 0.5, 0.375, 0.5, 0.375, 0.375, 0.5, 0.375, 0.5, 0.4376, 0.375, 0.4376, 0.5, 0.75, 0.625, 0.75, 0.625, 0.8124, 0.5, 0.8124, 0.375, 0.75, 0.5, 0.75, 0.5, 0.8124, 0.375, 0.8124, 0.25, 0.5, 0.3126, 0.5, 0.3126, 0.625, 0.25, 0.625, 0.625, 0.5, 0.6874, 0.5, 0.6874, 0.625, 0.625, 0.625, 0.625, 0.6875, 0.6874, 0.6875, 0.6874, 0.75, 0.625, 0.75, 0.25, 0.6875, 0.3126, 0.6875, 0.3126, 0.75, 0.25, 0.75, 0.5, 0.375, 0.625, 0.375, 0.625, 0.4376, 0.5, 0.4376, 0.25, 0.625, 0.3126, 0.625, 0.3126, 0.6875, 0.25, 0.6875, 0.625, 0.625, 0.6874, 0.625, 0.6874, 0.6875, 0.625, 0.6875, 0.375, 0.625, 0.5, 0.625, 0.5, 0.6875, 0.375, 0.6875, 0.6874, 0.625, 0.75, 0.625, 0.75, 0.6875, 0.6874, 0.6875, 0.3126, 0.625, 0.375, 0.625, 0.375, 0.6875, 0.3126, 0.6875, 0.5, 0.625, 0.625, 0.625, 0.625, 0.6875, 0.5, 0.6875])
me_cube.materials.append(mat_material)
me_cube.use_remesh_preserve_volume = False
me_cube.use_remesh_preserve_attributes = False
me_cube.use_mirror_vertex_groups = False
me_cube.update()
arm_armature = bpy.data.armatures.new('Armature')  # bones are not reproduced

# ---- objects
ob_cube = bpy.data.objects.new('Cube', me_cube)
ob_light = bpy.data.objects.new('Light', light_light)
ob_camera = bpy.data.objects.new('Camera', cam_camera)
ob_empty = bpy.data.objects.new('Empty', None)
ob_empty_001 = bpy.data.objects.new('Empty.001', None)
ob_armature = bpy.data.objects.new('Armature', arm_armature)

# ---- transforms, parenting, visibility, modifiers, constraints
ob_cube.parent = ob_armature
ob_cube.location = (0.0, 0.0, 0.0)
ob_cube.lock_rotations_4d = False
ob_cube.empty_display_type = 'ARROWS'
ob_cube.lineart.crease_threshold = 0.0
_vg = ob_cube.vertex_groups.new(name='Hips')
for _i, _w in zip([0, 1, 2, 4, 7, 8, 9, 10, 11, 12, 14, 16, 18, 19, 22, 23, 24, 25, 27, 28, 31, 32, 33, 34, 37, 38, 42, 43, 44, 45, 46, 83, 84, 85, 95, 117], [0.3457, 0.08952, 0.5686, 0.6241, 0.1652, 0.5828, 0.8009, 0.1385, 0.5981, 0.06093, 0.53, 0.0462, 0.4977, 0.6765, 0.3906, 0.105, 0.008652, 0.02601, 0.2708, 0.1059, 0.06364, 0.1012, 0.07872, 0.04587, 0.1516, 0.4515, 0.3337, 0.2036, 0.1792, 0.05551, 0.1868, 0.05672, 0.08779, 0.01945, 0.3321, 0.04565]): _vg.add([_i], _w, 'REPLACE')
_vg = ob_cube.vertex_groups.new(name='Spine')
for _i, _w in zip([0, 1, 7, 8, 10, 12, 16, 17, 18, 19, 22, 23, 24, 25, 26, 27, 28, 31, 33, 34, 35, 36, 37, 38, 42, 83, 84, 85, 95, 96, 117], [0.455, 0.774, 0.2373, 0.144, 0.7139, 0.7464, 0.1187, 0.009227, 0.1482, 0.0667, 0.08334, 0.1108, 0.6795, 0.7153, 0.0555, 0.1872, 0.2459, 0.05281, 0.7018, 0.6829, 0.02302, 0.1035, 0.2128, 0.2126, 0.4405, 0.08028, 0.2197, 0.6641, 0.4387, 0.02324, 0.07005]): _vg.add([_i], _w, 'REPLACE')
_vg = ob_cube.vertex_groups.new(name='Chest')
for _i, _w in zip([0, 3, 5, 6, 7, 10, 13, 15, 16, 17, 21, 26, 33, 34, 35, 36, 40, 42, 85, 92, 94, 95, 96, 97, 99, 100, 117, 230, 231, 232, 233, 234], [0.154, 0.6991, 0.3917, 0.4907, 0.5057, 0.06951, 0.1414, 0.06572, 0.5823, 0.1108, 0.0121, 0.0296, 0.07194, 0.06264, 0.1109, 0.4476, 0.03591, 0.1774, 0.007522, 0.006351, 0.4849, 0.1804, 0.2322, 0.1148, 0.01192, 0.09102, 0.6729, 0.1391, 0.0749, 0.3122, 0.359, 0.07431]): _vg.add([_i], _w, 'REPLACE')
_vg = ob_cube.vertex_groups.new(name='Neck')
for _i, _w in zip([3, 5, 6, 13, 15, 39, 40, 41, 92, 93, 94, 97, 117, 230, 231, 232, 233, 234, 235, 239, 253, 256, 262], [0.1637, 0.368, 0.05902, 0.03853, 0.07412, 0.1656, 0.1145, 0.05438, 0.009413, 0.5644, 0.161, 0.007586, 0.03014, 0.4862, 0.7507, 0.4312, 0.1807, 0.107, 0.004151, 0.06302, 0.03569, 0.06386, 0.006771]): _vg.add([_i], _w, 'REPLACE')
_vg = ob_cube.vertex_groups.new(name='Head')
for _i, _w in zip([3, 5, 13, 39, 40, 41, 93, 94, 230, 231, 232, 233, 234, 235, 236, 237, 238, 239, 240, 241, 242, 243, 244, 245, 246, 247, 248, 249, 250, 251, 252, 253, 254, 255, 256, 257, 258, 259, 260, 261, 262, 263, 264], [0.007212, 0.06452, 0.0121, 0.8123, 0.8092, 0.923, 0.413, 0.008986, 0.07725, 0.1412, 0.1259, 0.1069, 0.09886, 0.9606, 0.9986, 0.9573, 0.995, 0.8938, 0.996, 0.9877, 0.96, 0.998, 0.9947, 0.9688, 0.999, 0.9996, 0.9939, 0.9924, 0.9914, 0.996, 0.9656, 0.924, 0.999, 0.999, 0.8796, 0.9946, 0.9857, 0.9986, 0.9682, 0.9997, 0.9578, 0.9942, 0.9994]): _vg.add([_i], _w, 'REPLACE')
_vg = ob_cube.vertex_groups.new(name='Shoulder.L')
for _i, _w in zip([1, 3, 5, 6, 7, 12, 13, 15, 16, 17, 20, 21, 24, 25, 26, 29, 30, 34, 35, 36, 40, 82, 92, 94, 96, 97, 98, 99, 100, 101, 102, 103, 104, 105, 107, 108, 117, 230, 231, 232, 233, 234, 256], [0.0166, 0.08801, 0.164, 0.3666, 0.05207, 0.03488, 0.7684, 0.8299, 0.1454, 0.7288, 0.9079, 0.9165, 0.01068, 0.04083, 0.5856, 0.9377, 0.9232, 0.004419, 0.1381, 0.16, 0.01483, 0.9364, 0.911, 0.2888, 0.6464, 0.7979, 0.7462, 0.8639, 0.7686, 0.7382, 0.0893, 0.09999, 0.0636, 0.06568, 0.06296, 0.069, 0.1471, 0.2903, 0.01161, 0.124, 0.3462, 0.7158, 0.02988]): _vg.add([_i], _w, 'REPLACE')
_vg = ob_cube.vertex_groups.new(name='Upper Arm.L')
for _i, _w in zip([6, 12, 16, 17, 20, 21, 24, 25, 26, 29, 30, 33, 34, 35, 36, 82, 85, 96, 97, 98, 99, 100, 101, 102, 103, 104, 105, 106, 107, 108, 109, 110, 111, 113, 115], [0.02954, 0.01387, 0.0, 0.0, 0.07497, 0.01065, 0.0, 0.0, 0.0, 0.0045, 0.06524, 0.0, 0.0, 0.0, 0.0, 0.05096, 0.0, 0.02867, 0.02335, 0.0, 0.08402, 0.1026, 0.2243, 0.9051, 0.0, 0.928, 0.9242, 0.0, 0.8892, 0.888, 0.3366, 0.01591, 0.03209, 0.1248, 0.0901]): _vg.add([_i], _w, 'REPLACE')
_vg = ob_cube.vertex_groups.new(name='Lower Arm.L')
for _i, _w in zip([107, 109, 110, 111, 112, 113, 114, 115, 116, 118, 120, 122, 123, 124, 125, 126, 127, 128, 129, 130, 180, 181], [0.02465, 0.6628, 0.9673, 0.9578, 0.9712, 0.8741, 0.9901, 0.9094, 0.993, 0.1706, 0.4653, 0.6292, 0.9826, 0.9984, 0.9812, 0.9929, 0.9855, 0.9755, 0.9961, 0.9914, 0.03001, 0.02991]): _vg.add([_i], _w, 'REPLACE')
_vg = ob_cube.vertex_groups.new(name='Hand.L')
for _i, _w in zip([118, 119, 120, 121, 122, 135, 136, 137, 138, 139, 140, 147, 148, 149, 150, 153, 155, 156, 157, 158, 159, 160, 161, 169, 170, 174, 175, 178, 179, 180, 181, 182], [0.8187, 0.9861, 0.5279, 0.9855, 0.3435, 0.09466, 0.2582, 0.4376, 0.1938, 0.03843, 0.06108, 0.4936, 0.4854, 0.02682, 0.1072, 0.004093, 0.8704, 0.8609, 0.8492, 0.9502, 0.956, 0.9388, 0.9216, 0.005067, 0.8904, 0.4983, 0.05108, 0.9382, 0.9629, 0.957, 0.9509, 0.9748]): _vg.add([_i], _w, 'REPLACE')
_vg = ob_cube.vertex_groups.new(name='Fingers01.L')
for _i, _w in zip([131, 132, 133, 134, 135, 136, 137, 138, 139, 140, 141, 142, 143, 146, 147, 148, 149, 150, 151, 152, 153, 154, 155, 156, 157, 158, 159, 161, 172, 174, 175, 176, 177, 178, 179], [0.01358, 0.2366, 0.07082, 0.2361, 0.8673, 0.7358, 0.5579, 0.7908, 0.7351, 0.8251, 0.7379, 0.242, 0.06196, 0.07718, 0.5044, 0.5134, 0.9256, 0.8611, 0.01815, 0.541, 0.9249, 0.9557, 0.1211, 0.1332, 0.1273, 0.04338, 0.0283, 0.06478, 0.0147, 0.5011, 0.917, 0.1478, 0.979, 0.01547, 0.01919]): _vg.add([_i], _w, 'REPLACE')
_vg = ob_cube.vertex_groups.new(name='Fingers02.L')
for _i, _w in zip([131, 132, 133, 134, 135, 139, 140, 141, 142, 143, 144, 145, 146, 149, 150, 151, 152, 153, 154, 171, 172, 175, 176], [0.9677, 0.7534, 0.928, 0.7535, 0.0185, 0.2205, 0.1137, 0.2513, 0.7531, 0.939, 0.9952, 0.9973, 0.921, 0.01926, 0.0115, 0.9652, 0.452, 0.04613, 0.02682, 0.9812, 0.9672, 0.01222, 0.8499]): _vg.add([_i], _w, 'REPLACE')
_vg = ob_cube.vertex_groups.new(name='Thumb01.L')
for _i, _w in zip([160, 163, 165, 167, 168, 169, 170], [0.008823, 0.1933, 0.7739, 0.9328, 0.01181, 0.9519, 0.05795]): _vg.add([_i], _w, 'REPLACE')
_vg = ob_cube.vertex_groups.new(name='Thumb02.L')
for _i, _w in zip([162, 163, 164, 165, 166, 167, 168], [0.9976, 0.8093, 0.9782, 0.1914, 0.9862, 0.05109, 0.9682]): _vg.add([_i], _w, 'REPLACE')
_vg = ob_cube.vertex_groups.new(name='Shoulder.R')
_vg = ob_cube.vertex_groups.new(name='Upper Arm.R')
_vg = ob_cube.vertex_groups.new(name='Lower Arm.R')
_vg = ob_cube.vertex_groups.new(name='Hand.R')
_vg = ob_cube.vertex_groups.new(name='Fingers01.R')
_vg = ob_cube.vertex_groups.new(name='Fingers02.R')
_vg = ob_cube.vertex_groups.new(name='Thumb01.R')
_vg = ob_cube.vertex_groups.new(name='Thumb02.R')
_vg = ob_cube.vertex_groups.new(name='Upper Leg.L')
for _i, _w in zip([1, 2, 4, 8, 9, 10, 11, 12, 14, 18, 19, 22, 23, 24, 25, 27, 28, 31, 32, 33, 34, 37, 38, 43, 44, 45, 46, 47, 48, 52, 53, 54, 55, 56, 57, 58, 59, 60, 61, 62, 63, 76, 77, 78, 79, 80, 81, 83, 84, 85, 86, 87, 88, 91], [0.07442, 0.4116, 0.3764, 0.2617, 0.2423, 0.05064, 0.4066, 0.1079, 0.4575, 0.3394, 0.2346, 0.5162, 0.7668, 0.1732, 0.1444, 0.5181, 0.609, 0.8735, 0.8801, 0.08258, 0.09496, 0.5933, 0.3003, 0.7891, 0.8222, 0.919, 0.7874, 0.9757, 0.9766, 0.9457, 0.9075, 0.9069, 0.9195, 0.9428, 0.9715, 0.9891, 0.9793, 0.9879, 0.9975, 0.9966, 0.9826, 0.1576, 0.1583, 0.1141, 0.07965, 0.1422, 0.155, 0.8485, 0.6505, 0.15, 0.9613, 0.9249, 0.9939, 0.1616]): _vg.add([_i], _w, 'REPLACE')
_vg = ob_cube.vertex_groups.new(name='Lower Leg.L')
for _i, _w in zip([49, 50, 51, 52, 53, 54, 55, 56, 57, 64, 65, 66, 67, 68, 69, 70, 71, 72, 73, 74, 75, 76, 77, 78, 79, 80, 81, 87, 89, 90, 91, 183, 184, 186, 189, 193, 196, 197, 206, 208, 209, 212, 215, 216, 217, 219, 221, 222, 224, 226, 228, 229], [0.9402, 0.9174, 0.9416, 0.05425, 0.09215, 0.09267, 0.07987, 0.05686, 0.006955, 0.9833, 0.9806, 0.9788, 0.9829, 0.9922, 0.9954, 0.9998, 0.9997, 0.9989, 0.9988, 1.004, 1.004, 0.8424, 0.8416, 0.8859, 0.9203, 0.8578, 0.845, 0.07484, 0.9781, 1.013, 0.8384, 0.01247, 0.8217, 0.05606, 0.8785, 0.03978, 0.01091, 0.03949, 0.05742, 0.1157, 0.06001, 0.0919, 0.1718, 0.08005, 0.06905, 0.3601, 0.6488, 0.2073, 0.09416, 0.03465, 0.8872, 0.1534]): _vg.add([_i], _w, 'REPLACE')
_vg = ob_cube.vertex_groups.new(name='Foot.L')
for _i, _w in zip([50, 173, 183, 184, 185, 186, 189, 190, 191, 192, 193, 194, 195, 196, 197, 198, 200, 201, 202, 203, 204, 205, 206, 208, 209, 210, 212, 213, 214, 215, 216, 217, 218, 219, 221, 222, 223, 224, 225, 226, 228, 229], [0.03969, 0.8877, 0.8731, 0.1617, 0.8951, 0.7986, 0.1136, 0.8709, 0.8462, 0.8848, 0.7705, 0.07966, 0.06277, 0.9296, 0.828, 0.0474, 0.9629, 0.02288, 0.98, 0.5486, 0.9225, 0.2241, 0.9132, 0.7629, 0.7797, 0.05725, 0.6703, 0.6789, 0.8422, 0.5288, 0.9344, 0.4137, 0.02159, 0.625, 0.2209, 0.1058, 0.06765, 0.1097, 0.8328, 0.8962, 0.07624, 0.07155]): _vg.add([_i], _w, 'REPLACE')
_vg = ob_cube.vertex_groups.new(name='Toes.L')
for _i, _w in zip([173, 183, 185, 187, 188, 190, 191, 192, 194, 195, 196, 198, 199, 200, 201, 203, 204, 205, 207, 210, 211, 213, 214, 218, 220, 223, 225, 226], [0.03737, 0.003672, 0.02044, 0.9956, 0.9861, 0.1176, 0.135, 0.09348, 0.9201, 0.9371, 0.007634, 0.9514, 0.9875, 0.01977, 0.9635, 0.4493, 0.07026, 0.7837, 0.9965, 0.9427, 0.9789, 0.3071, 0.1557, 0.9648, 0.9931, 0.9324, 0.1538, 0.05007]): _vg.add([_i], _w, 'REPLACE')
_vg = ob_cube.vertex_groups.new(name='Upper Leg.R')
_vg = ob_cube.vertex_groups.new(name='Lower Leg.R')
_vg = ob_cube.vertex_groups.new(name='Foot.R')
_vg = ob_cube.vertex_groups.new(name='Toes.R')
_vg = ob_cube.vertex_groups.new(name='Leg IK.L')
for _i, _w in zip([24, 34, 35, 49, 50, 51, 85, 173, 183, 185, 186, 193, 197, 206, 208, 209, 212, 215, 217, 221, 222, 224, 227, 228, 229], [0.0, 0.0, 0.0, 0.04334, 0.02548, 0.04259, 0.0, 0.04414, 0.06879, 0.0462, 0.131, 0.1696, 0.11, 0.004314, 0.1183, 0.1683, 0.2363, 0.2967, 0.5139, 0.1299, 0.6879, 0.7967, 0.9611, 0.02825, 0.7746]): _vg.add([_i], _w, 'REPLACE')
_vg = ob_cube.vertex_groups.new(name='Leg IK.R')
_m = ob_cube.modifiers.new('Mirror', 'MIRROR')
_m.use_clip = True
_m = ob_cube.modifiers.new('Armature', 'ARMATURE')
_m.object = ob_armature
_m.use_deform_preserve_volume = True
ob_light.location = (4.076, 1.005, 5.904)
ob_light.rotation_euler = (0.6503, 0.05522, 1.866)
ob_light.lock_rotations_4d = False
ob_light.empty_display_type = 'ARROWS'
ob_light.color = (0.0, 0.0, 0.0, 0.0)
ob_light.lineart.crease_threshold = 0.0
ob_camera.location = (7.359, -6.926, 4.958)
ob_camera.rotation_euler = (1.109, 0.0, 0.8149)
ob_camera.lock_rotations_4d = False
ob_camera.empty_display_type = 'ARROWS'
ob_camera.color = (0.0, 0.0, 0.0, 0.0)
ob_camera.display_type = 'WIRE'
ob_camera.lineart.crease_threshold = 0.0
ob_empty.location = (0.0, 0.0, 0.0)
ob_empty.rotation_euler = (1.571, -0.0, -0.0)
ob_empty.empty_display_type = 'IMAGE'
ob_empty.empty_display_size = 5.0
ob_empty_001.location = (0.0, 0.0, 0.0)
ob_empty_001.rotation_euler = (1.571, -0.0, 1.571)
ob_empty_001.empty_display_type = 'IMAGE'
ob_empty_001.empty_display_size = 5.0
ob_armature.location = (0.0, 0.0, 0.0)
ob_armature.show_in_front = True

# ---- collection membership
col_collection.objects.link(ob_cube)
col_collection.objects.link(ob_light)
col_collection.objects.link(ob_camera)
col_collection.objects.link(ob_empty)
col_collection.objects.link(ob_empty_001)
col_collection.objects.link(ob_armature)

# ---- scene / render settings (as saved in the file)
scene.camera = ob_camera
scene.frame_start = 1; scene.frame_end = 24; scene.frame_set(25)
scene.render.engine = 'BLENDER_EEVEE_NEXT'
scene.cycles.sampling_pattern = 'TABULATED_SOBOL'
scene.cycles.use_light_tree = False
scene.view_settings.view_transform = 'Filmic'
bpy.context.view_layer.update()

